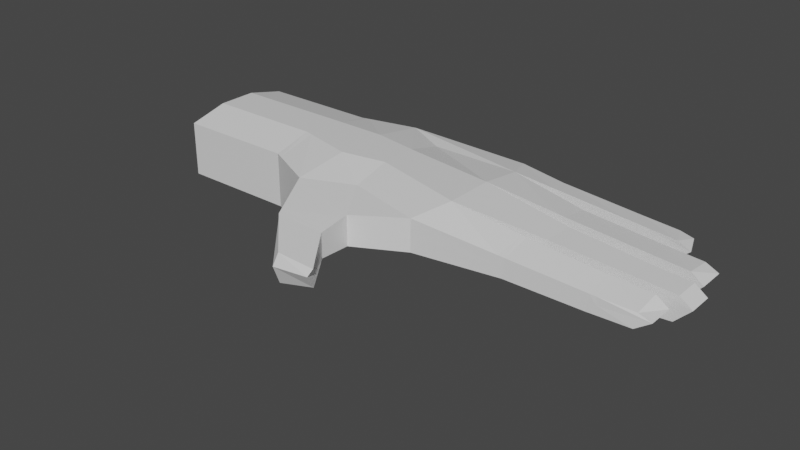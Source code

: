 # Source: left_hand.blend  (saved by Blender 2.90.8; exported with 4.5.12 LTS)
import bpy
from mathutils import Matrix  # noqa: F401  (used for matrix-valued properties, if any)

bpy.ops.wm.read_factory_settings(use_empty=True)
scene = bpy.context.scene
scene.name = 'Scene'

# ---- collections
col_collection = bpy.data.collections.new('Collection'); scene.collection.children.link(col_collection)

# ---- materials (node trees are filled in below, after node groups)
mat_material = bpy.data.materials.new('Material')
mat_material.alpha_threshold = 0.0
mat_material.use_transparent_shadow = False
mat_material.line_color = (0.0, 0.0, 0.0, 1.0)

# ---- material node trees
mat_material.use_nodes = True; mat_material.node_tree.nodes.clear()
_N = mat_material.node_tree.nodes; _L = mat_material.node_tree.links
n0 = _N.new('ShaderNodeOutputMaterial'); n0.name = 'Material Output'; n0.location = (300, 300)
n1 = _N.new('ShaderNodeBsdfPrincipled'); n1.name = 'Principled BSDF'; n1.location = (10, 300)
n1.distribution = 'GGX'
n1.subsurface_method = 'BURLEY'
n1.inputs[2].default_value = 0.4
n1.inputs[3].default_value = 1.45
n1.inputs[27].default_value = (0.0, 0.0, 0.0, 1.0)
n1.inputs[28].default_value = 1.0
_L.new(n1.outputs[0], n0.inputs[0])
n0.is_active_output = True

# ---- world
world_world = bpy.data.worlds.new('World'); scene.world = world_world
world_world.use_nodes = True; world_world.node_tree.nodes.clear()
_N = world_world.node_tree.nodes; _L = world_world.node_tree.links
n0 = _N.new('ShaderNodeOutputWorld'); n0.name = 'World Output'; n0.location = (300, 300)
n1 = _N.new('ShaderNodeBackground'); n1.name = 'Background'; n1.location = (10, 300)
n1.inputs[0].default_value = (0.05088, 0.05088, 0.05088, 1.0)
_L.new(n1.outputs[0], n0.inputs[0])
n0.is_active_output = True
world_world.color = (0.05088, 0.05088, 0.05088)
world_world.use_sun_shadow = False
world_world.sun_shadow_jitter_overblur = 0.0

# ---- meshes
me_cube = bpy.data.meshes.new('Cube')
me_cube.from_pydata([(1.0, 1.0, 2.083), (1.0, 1.0, 0.08274), (1.0, -1.0, 2.083), (1.0, -1.0, 0.08274), (-1.0, 1.0, 2.083), (-1.0, 1.0, 0.08274), (-1.0, -1.0, 2.083), (-1.0, -1.0, 0.08274), (-1.0, 0.3333, -0.267), (-1.0, -0.3333, -0.267), (1.0, 0.3333, 2.432), (1.0, -0.3333, 2.432), (-1.0, -0.3333, 2.432), (-1.0, 0.3333, 2.432), (1.0, -0.3333, -0.267), (1.0, 0.3333, -0.267), (1.985, 1.226, 2.083), (1.985, 1.226, 0.08274), (1.896, -1.431, 2.083), (1.896, -1.431, 0.08274), (1.985, -0.574, 2.432), (1.985, 0.3261, -0.267), (1.985, 0.3261, 2.432), (1.985, -0.574, -0.267), (2.746, 0.829, 2.083), (3.114, 0.9468, 0.6976), (2.746, -1.077, 2.083), (3.114, -1.195, 0.6976), (2.746, -0.4416, 2.432), (3.114, 0.233, 0.4272), (2.746, 0.1937, 2.432), (3.114, -0.4808, 0.4272), (3.176, -1.788, 1.911), (3.176, -1.788, 0.8146), (4.333, 0.7178, 2.199), (4.039, -1.41, 2.077), (4.039, -1.41, 0.8988), (4.333, -0.8513, 2.408), (4.333, -0.01532, 0.5678), (4.333, -0.01532, 2.408), (4.333, -0.8513, 0.5678), (5.563, -1.286, 1.75), (5.525, -1.286, 1.039), (5.576, -0.8022, 1.997), (5.511, -0.8022, 0.7915), (5.827, -0.14, 1.976), (5.827, -0.6501, 1.976), (5.758, -0.6501, 0.7094), (5.758, -0.14, 0.7094), (5.651, 0.5375, 1.865), (5.599, 0.5375, 0.9052), (5.59, 0.03663, 0.7373), (5.66, 0.03663, 2.033), (4.333, 0.7178, 0.8598), (5.041, 0.7566, 1.011), (4.905, 1.137, 1.207), (4.941, 1.137, 1.87), (5.095, 0.7566, 1.993), (-1.0, -1.0, 1.083), (1.0, 1.0, 1.083), (4.156, 1.226, 0.9709), (4.156, 1.226, 2.005), (6.829, -1.223, 1.543), (6.796, -1.223, 0.9356), (6.84, -0.7856, 1.754), (6.785, -0.7856, 0.7246), (7.085, -0.1631, 1.728), (7.085, -0.5949, 1.728), (7.027, -0.5949, 0.6467), (7.027, -0.1631, 0.6467), (6.914, 0.5139, 1.639), (6.87, 0.5139, 0.8191), (6.862, 0.04667, 0.6758), (6.922, 0.04667, 1.782), (6.221, 1.112, 1.665), (6.19, 1.112, 1.099), (6.37, 0.7397, 1.765), (6.324, 0.7397, 0.927), (7.514, -1.186, 1.468), (7.487, -1.222, 0.9712), (7.524, -0.7626, 1.641), (7.478, -0.7626, 0.7985), (7.76, -0.1596, 1.61), (7.76, -0.5779, 1.61), (7.713, -0.5779, 0.7255), (7.713, -0.1596, 0.7255), (7.596, 0.4962, 1.544), (7.56, 0.4962, 0.8728), (7.553, 0.04358, 0.7555), (7.602, 0.04358, 1.661), (6.925, 1.075, 1.592), (6.9, 1.075, 1.128), (7.068, 0.715, 1.668), (7.031, 0.715, 0.9818), (2.364, -2.336, 1.858), (2.364, -2.336, 0.3842), (3.197, -2.336, 1.777), (3.197, -2.336, 0.8958), (3.075, -3.057, 1.667), (3.075, -3.057, 0.6407), (3.724, -3.057, 1.611), (3.724, -3.057, 0.997), (1.0, -1.0, 1.083), (-1.0, 1.0, 1.083), (-1.0, -0.3333, 1.083), (-1.0, 0.3333, 1.083), (1.985, 1.226, 1.083), (1.896, -1.431, 1.083), (3.176, -1.788, 1.363), (4.039, -1.41, 1.417), (4.333, -0.01532, 1.417), (4.333, -0.8513, 1.417), (5.544, -1.286, 1.394), (5.544, -0.8022, 1.394), (5.793, -0.14, 1.343), (5.793, -0.6501, 1.343), (5.625, 0.5375, 1.385), (5.625, 0.03663, 1.385), (4.923, 1.137, 1.539), (5.068, 0.7566, 1.502), (4.156, 1.226, 1.418), (4.333, 0.7178, 1.458), (6.813, -1.223, 1.239), (6.813, -0.7856, 1.239), (7.056, -0.1631, 1.187), (7.056, -0.5949, 1.187), (6.892, 0.5139, 1.229), (6.892, 0.04667, 1.229), (6.205, 1.112, 1.382), (6.347, 0.7397, 1.346), (7.731, -1.204, 1.333), (7.731, -0.7626, 1.333), (7.966, -0.1596, 1.282), (7.966, -0.5779, 1.282), (7.807, 0.4962, 1.322), (7.807, 0.04358, 1.322), (7.143, 1.075, 1.474), (7.28, 0.715, 1.439), (2.364, -2.336, 1.121), (3.197, -2.336, 1.337), (3.075, -3.172, 1.3), (3.724, -3.172, 1.45), (5.652, -1.28, 1.028), (5.69, -1.28, 1.729), (5.703, -0.8005, 1.973), (5.639, -0.8005, 0.7848), (5.671, -0.8005, 1.379), (5.671, -1.28, 1.379), (5.416, -1.295, 1.028), (5.452, -1.295, 1.774), (5.425, -0.8057, 0.7752), (5.486, -0.8057, 2.027), (5.455, -0.8057, 1.396), (5.434, -1.295, 1.396), (6.7, -1.227, 0.9434), (6.688, -0.7868, 0.7297), (6.716, -0.7868, 1.251), (6.716, -1.227, 1.251), (6.733, -1.227, 1.558), (6.745, -0.7868, 1.772), (6.93, -1.217, 1.532), (6.942, -0.7822, 1.737), (6.887, -0.7822, 0.7356), (6.899, -1.222, 0.9409), (6.949, -1.22, 1.253), (6.949, -0.7822, 1.253), (7.179, -0.5925, 1.712), (7.179, -0.1626, 1.712), (7.122, -0.1626, 0.6576), (7.122, -0.5925, 0.6576), (7.182, -0.5925, 1.2), (7.182, -0.1626, 1.2), (6.979, -0.5995, 1.749), (6.979, -0.1611, 1.749), (6.92, -0.1611, 0.652), (6.92, -0.5995, 0.652), (6.95, -0.5995, 1.2), (6.95, -0.1611, 1.2), (5.938, -0.142, 1.954), (5.87, -0.6452, 0.7039), (5.938, -0.6452, 1.954), (5.87, -0.142, 0.7039), (5.904, -0.6452, 1.329), (5.904, -0.142, 1.329), (5.712, -0.1304, 2.009), (5.648, -0.1304, 0.6985), (5.648, -0.6656, 0.6985), (5.712, -0.6656, 2.009), (5.68, -0.6656, 1.348), (5.68, -0.1304, 1.348), (5.69, 0.03741, 0.7325), (5.759, 0.03741, 2.013), (5.75, 0.5357, 1.847), (5.699, 0.5357, 0.8984), (5.724, 0.5357, 1.373), (5.724, 0.03741, 1.373), (5.491, 0.03253, 0.7239), (5.555, 0.03253, 2.063), (5.547, 0.5517, 1.891), (5.499, 0.5517, 0.9016), (5.523, 0.5517, 1.391), (5.523, 0.03253, 1.388), (6.742, 0.04572, 0.6816), (6.795, 0.5162, 1.66), (6.773, 0.5162, 1.244), (6.773, 0.04572, 1.244), (6.803, 0.04572, 1.806), (6.75, 0.5162, 0.8272), (7.03, 0.5109, 1.623), (6.987, 0.5109, 0.8282), (6.979, 0.04615, 0.6893), (7.037, 0.04615, 1.762), (7.047, 0.04615, 1.245), (7.047, 0.5109, 1.245), (6.306, 1.107, 1.656), (6.276, 1.107, 1.102), (6.41, 0.7367, 0.9336), (6.454, 0.7367, 1.754), (6.46, 0.7367, 1.357), (6.319, 1.107, 1.393), (6.145, 1.113, 1.678), (6.114, 1.113, 1.105), (6.248, 0.7407, 0.932), (6.294, 0.7407, 1.779), (6.129, 1.113, 1.391), (6.271, 0.7407, 1.356), (5.007, 1.135, 1.198), (5.196, 0.7552, 1.975), (5.043, 1.135, 1.854), (5.143, 0.7552, 1.004), (5.025, 1.135, 1.526), (5.17, 0.7552, 1.49), (4.798, 1.149, 1.173), (4.829, 1.149, 1.89), (4.985, 0.751, 2.022), (4.94, 0.751, 0.9892), (4.962, 0.751, 1.496), (4.813, 1.149, 1.521), (0.8354, 1.0, 0.08274), (0.8354, -1.0, 2.083), (0.8354, -1.0, 0.08274), (0.8354, 1.0, 2.083), (0.8354, 0.3333, -0.267), (0.8354, -0.3333, -0.267), (0.8354, 0.3333, 2.432), (0.8354, -0.3333, 2.432), (0.8354, 1.0, 1.083), (0.8354, -1.0, 1.083), (1.135, 0.3323, 2.432), (1.135, -0.3662, 2.432), (1.122, -1.059, 0.08274), (1.122, -1.059, 2.083), (1.135, 1.031, 2.083), (1.135, 1.031, 0.08274), (1.135, 0.3323, -0.267), (1.135, -0.3662, -0.267), (1.122, -1.059, 1.083), (1.135, 1.031, 1.083), (2.456, -2.429, 1.833), (3.265, -2.429, 1.756), (3.265, -2.429, 0.9089), (2.456, -2.429, 0.4175), (2.456, -2.444, 1.144), (3.265, -2.444, 1.351), (3.194, -2.276, 1.792), (3.194, -2.276, 0.887), (2.313, -2.237, 0.3515), (2.313, -2.237, 1.883), (2.313, -2.237, 1.117), (3.194, -2.276, 1.339), (3.178, -1.851, 0.8239), (1.949, -1.534, 0.1171), (1.949, -1.534, 2.057), (3.178, -1.851, 1.896), (1.949, -1.534, 1.087), (3.178, -1.851, 1.36)], [], [(245, 12, 6, 239), (247, 239, 6, 58), (105, 13, 4, 103), (243, 14, 3, 240), (257, 252, 16, 106), (246, 241, 0, 59), (256, 250, 19, 107), (248, 249, 20, 22), (238, 1, 15, 242), (242, 15, 14, 243), (58, 6, 12, 104), (104, 12, 13, 105), (241, 4, 13, 244), (244, 13, 12, 245), (21, 17, 25, 29), (22, 20, 28, 30), (23, 21, 29, 31), (254, 253, 17, 21), (250, 255, 23, 19), (249, 251, 18, 20), (252, 248, 22, 16), (255, 254, 21, 23), (28, 26, 35, 37), (269, 264, 96, 139), (25, 17, 60, 53), (30, 28, 37, 39), (19, 23, 31, 27), (16, 22, 30, 24), (20, 18, 26, 28), (16, 24, 34, 61), (153, 148, 42, 112), (196, 199, 50, 51), (189, 184, 45, 114), (108, 33, 36, 109), (27, 31, 40, 36), (19, 27, 36, 33), (29, 25, 53, 38), (31, 29, 38, 40), (26, 18, 32, 35), (24, 30, 39, 34), (106, 16, 61, 120), (222, 221, 75, 77), (148, 150, 44, 42), (151, 149, 41, 43), (152, 151, 43, 113), (225, 222, 77, 129), (188, 186, 47, 115), (186, 185, 48, 47), (184, 187, 46, 45), (224, 220, 74, 128), (201, 196, 51, 117), (198, 197, 52, 49), (200, 198, 49, 116), (235, 232, 55, 54), (237, 233, 56, 118), (233, 234, 57, 56), (205, 202, 72, 127), (258, 262, 140, 98), (236, 235, 54, 119), (163, 162, 81, 79), (210, 209, 87, 88), (161, 160, 78, 80), (213, 208, 86, 134), (157, 154, 63, 122), (220, 223, 76, 74), (173, 172, 67, 66), (159, 158, 62, 64), (204, 203, 70, 126), (175, 174, 69, 68), (154, 155, 65, 63), (202, 207, 71, 72), (177, 173, 66, 124), (156, 159, 64, 123), (203, 206, 73, 70), (176, 175, 68, 125), (131, 80, 78, 130), (132, 82, 83, 133), (134, 86, 89, 135), (136, 90, 92, 137), (208, 211, 89, 86), (165, 161, 80, 131), (212, 210, 88, 135), (167, 166, 83, 82), (219, 214, 90, 136), (169, 168, 85, 84), (218, 216, 93, 137), (171, 167, 82, 132), (216, 215, 91, 93), (170, 169, 84, 133), (164, 163, 79, 130), (214, 217, 92, 90), (259, 258, 98, 100), (266, 265, 97, 95), (268, 266, 95, 138), (264, 267, 94, 96), (140, 99, 101, 141), (263, 259, 100, 141), (261, 260, 101, 99), (262, 261, 99, 140), (260, 263, 141, 101), (98, 140, 141, 100), (267, 268, 138, 94), (160, 164, 130, 78), (166, 170, 133, 83), (168, 171, 132, 85), (217, 218, 137, 92), (215, 219, 136, 91), (211, 212, 135, 89), (162, 165, 131, 81), (91, 136, 137, 93), (87, 134, 135, 88), (85, 132, 133, 84), (81, 131, 130, 79), (172, 176, 125, 67), (155, 156, 123, 65), (174, 177, 124, 69), (207, 204, 126, 71), (158, 157, 122, 62), (209, 213, 134, 87), (234, 236, 119, 57), (206, 205, 127, 73), (232, 237, 118, 55), (199, 200, 116, 50), (197, 201, 117, 52), (221, 224, 128, 75), (187, 188, 115, 46), (223, 225, 129, 76), (150, 152, 113, 44), (17, 106, 120, 60), (32, 108, 109, 35), (185, 189, 114, 48), (149, 153, 112, 41), (265, 269, 139, 97), (9, 104, 105, 8), (7, 58, 104, 9), (251, 256, 107, 18), (238, 246, 59, 1), (253, 257, 106, 17), (8, 105, 103, 5), (240, 247, 58, 7), (41, 112, 147, 143), (44, 113, 146, 145), (113, 43, 144, 146), (42, 44, 145, 142), (43, 41, 143, 144), (112, 42, 142, 147), (35, 109, 153, 149), (40, 111, 152, 150), (111, 37, 151, 152), (37, 35, 149, 151), (36, 40, 150, 148), (109, 36, 148, 153), (143, 147, 157, 158), (145, 146, 156, 155), (146, 144, 159, 156), (142, 145, 155, 154), (144, 143, 158, 159), (147, 142, 154, 157), (65, 123, 165, 162), (62, 122, 164, 160), (122, 63, 163, 164), (123, 64, 161, 165), (64, 62, 160, 161), (63, 65, 162, 163), (69, 124, 171, 168), (67, 125, 170, 166), (125, 68, 169, 170), (124, 66, 167, 171), (68, 69, 168, 169), (66, 67, 166, 167), (181, 183, 177, 174), (180, 182, 176, 172), (182, 179, 175, 176), (183, 178, 173, 177), (179, 181, 174, 175), (178, 180, 172, 173), (45, 46, 180, 178), (47, 48, 181, 179), (114, 45, 178, 183), (115, 47, 179, 182), (46, 115, 182, 180), (48, 114, 183, 181), (38, 110, 189, 185), (37, 111, 188, 187), (39, 37, 187, 184), (40, 38, 185, 186), (111, 40, 186, 188), (110, 39, 184, 189), (52, 117, 195, 191), (50, 116, 194, 193), (49, 52, 191, 192), (51, 50, 193, 190), (116, 49, 192, 194), (117, 51, 190, 195), (39, 110, 201, 197), (53, 121, 200, 199), (121, 34, 198, 200), (34, 39, 197, 198), (110, 38, 196, 201), (38, 53, 199, 196), (191, 195, 205, 206), (193, 194, 204, 207), (192, 191, 206, 203), (190, 193, 207, 202), (194, 192, 203, 204), (195, 190, 202, 205), (71, 126, 213, 209), (73, 127, 212, 211), (127, 72, 210, 212), (70, 73, 211, 208), (126, 70, 208, 213), (72, 71, 209, 210), (75, 128, 219, 215), (76, 129, 218, 217), (74, 76, 217, 214), (77, 75, 215, 216), (129, 77, 216, 218), (128, 74, 214, 219), (227, 231, 225, 223), (226, 230, 224, 221), (228, 227, 223, 220), (230, 228, 220, 224), (231, 229, 222, 225), (229, 226, 221, 222), (54, 55, 226, 229), (119, 54, 229, 231), (118, 56, 228, 230), (56, 57, 227, 228), (55, 118, 230, 226), (57, 119, 231, 227), (60, 120, 237, 232), (34, 121, 236, 234), (121, 53, 235, 236), (61, 34, 234, 233), (120, 61, 233, 237), (53, 60, 232, 235), (3, 102, 247, 240), (5, 103, 246, 238), (10, 244, 245, 11), (0, 241, 244, 10), (8, 242, 243, 9), (5, 238, 242, 8), (103, 4, 241, 246), (9, 243, 240, 7), (102, 2, 239, 247), (11, 245, 239, 2), (1, 59, 257, 253), (2, 102, 256, 251), (14, 15, 254, 255), (0, 10, 248, 252), (11, 2, 251, 249), (3, 14, 255, 250), (15, 1, 253, 254), (10, 11, 249, 248), (102, 3, 250, 256), (59, 0, 252, 257), (97, 139, 263, 260), (138, 95, 261, 262), (95, 97, 260, 261), (139, 96, 259, 263), (96, 94, 258, 259), (94, 138, 262, 258), (270, 275, 269, 265), (272, 274, 268, 267), (273, 272, 267, 264), (274, 271, 266, 268), (271, 270, 265, 266), (275, 273, 264, 269), (108, 32, 273, 275), (19, 33, 270, 271), (107, 19, 271, 274), (32, 18, 272, 273), (18, 107, 274, 272), (33, 108, 275, 270)])
_uv = me_cube.uv_layers.new(name='UVMap')
_uv.uv.foreach_set('vector', [0.6456, 0.6667, 0.875, 0.6667, 0.875, 0.75, 0.6456, 0.75, 0.5, 0.7706, 0.625, 0.7706, 0.625, 1.0, 0.5, 1.0, 0.5, 0.1667, 0.625, 0.1667, 0.625, 0.25, 0.5, 0.25, 0.3544, 0.6667, 0.375, 0.6667, 0.375, 0.75, 0.3544, 0.75, 0.5, 0.5, 0.625, 0.5, 0.625, 0.5, 0.5, 0.5, 0.5, 0.4794, 0.625, 0.4794, 0.625, 0.5, 0.5, 0.5, 0.5, 0.75, 0.375, 0.75, 0.375, 0.75, 0.5, 0.75, 0.625, 0.5833, 0.625, 0.6667, 0.625, 0.6667, 0.625, 0.5833, 0.3544, 0.5, 0.375, 0.5, 0.375, 0.5833, 0.3544, 0.5833, 0.3544, 0.5833, 0.375, 0.5833, 0.375, 0.6667, 0.3544, 0.6667, 0.5, 0.0, 0.625, 0.0, 0.625, 0.08333, 0.5, 0.08333, 0.5, 0.08333, 0.625, 0.08333, 0.625, 0.1667, 0.5, 0.1667, 0.6456, 0.5, 0.875, 0.5, 0.875, 0.5833, 0.6456, 0.5833, 0.6456, 0.5833, 0.875, 0.5833, 0.875, 0.6667, 0.6456, 0.6667, 0.375, 0.5833, 0.375, 0.5, 0.375, 0.5, 0.375, 0.5833, 0.625, 0.5833, 0.625, 0.6667, 0.625, 0.6667, 0.625, 0.5833, 0.375, 0.6667, 0.375, 0.5833, 0.375, 0.5833, 0.375, 0.6667, 0.375, 0.5833, 0.375, 0.5, 0.375, 0.5, 0.375, 0.5833, 0.375, 0.75, 0.375, 0.6667, 0.375, 0.6667, 0.375, 0.75, 0.625, 0.6667, 0.625, 0.75, 0.625, 0.75, 0.625, 0.6667, 0.625, 0.5, 0.625, 0.5833, 0.625, 0.5833, 0.625, 0.5, 0.375, 0.6667, 0.375, 0.5833, 0.375, 0.5833, 0.375, 0.6667, 0.625, 0.6667, 0.625, 0.75, 0.625, 0.75, 0.625, 0.6667, 0.5, 0.75, 0.625, 0.75, 0.625, 0.75, 0.5, 0.75, 0.375, 0.5, 0.375, 0.5, 0.375, 0.5, 0.375, 0.5, 0.625, 0.5833, 0.625, 0.6667, 0.625, 0.6667, 0.625, 0.5833, 0.375, 0.75, 0.375, 0.6667, 0.375, 0.6667, 0.375, 0.75, 0.625, 0.5, 0.625, 0.5833, 0.625, 0.5833, 0.625, 0.5, 0.625, 0.6667, 0.625, 0.75, 0.625, 0.75, 0.625, 0.6667, 0.625, 0.5, 0.625, 0.5, 0.625, 0.5, 0.625, 0.5, 0.5, 0.75, 0.375, 0.75, 0.375, 0.75, 0.5, 0.75, 0.375, 0.5833, 0.375, 0.5, 0.375, 0.5, 0.375, 0.5833, 0.5, 0.5833, 0.625, 0.5833, 0.625, 0.5833, 0.5, 0.5833, 0.5, 0.75, 0.375, 0.75, 0.375, 0.75, 0.5, 0.75, 0.375, 0.75, 0.375, 0.6667, 0.375, 0.6667, 0.375, 0.75, 0.375, 0.75, 0.375, 0.75, 0.375, 0.75, 0.375, 0.75, 0.375, 0.5833, 0.375, 0.5, 0.375, 0.5, 0.375, 0.5833, 0.375, 0.6667, 0.375, 0.5833, 0.375, 0.5833, 0.375, 0.6667, 0.625, 0.75, 0.625, 0.75, 0.625, 0.75, 0.625, 0.75, 0.625, 0.5, 0.625, 0.5833, 0.625, 0.5833, 0.625, 0.5, 0.5, 0.5, 0.625, 0.5, 0.625, 0.5, 0.514, 0.5, 0.375, 0.5, 0.375, 0.5, 0.375, 0.5, 0.375, 0.5, 0.375, 0.75, 0.375, 0.6667, 0.375, 0.6667, 0.375, 0.75, 0.625, 0.6667, 0.625, 0.75, 0.625, 0.75, 0.625, 0.6667, 0.5, 0.6667, 0.625, 0.6667, 0.625, 0.6667, 0.5, 0.6667, 0.5, 0.5, 0.375, 0.5, 0.375, 0.5, 0.5, 0.5, 0.5, 0.6667, 0.375, 0.6667, 0.375, 0.6667, 0.5, 0.6667, 0.375, 0.6667, 0.375, 0.5833, 0.375, 0.5833, 0.375, 0.6667, 0.625, 0.5833, 0.625, 0.6667, 0.625, 0.6667, 0.625, 0.5833, 0.5, 0.5, 0.625, 0.5, 0.625, 0.5, 0.5, 0.5, 0.5, 0.5833, 0.375, 0.5833, 0.375, 0.5833, 0.5, 0.5833, 0.625, 0.5, 0.625, 0.5833, 0.625, 0.5833, 0.625, 0.5, 0.5, 0.5, 0.625, 0.5, 0.625, 0.5, 0.5, 0.5, 0.375, 0.5, 0.375, 0.5, 0.375, 0.5, 0.375, 0.5, 0.5, 0.5, 0.625, 0.5, 0.625, 0.5, 0.5, 0.5, 0.625, 0.5, 0.625, 0.5, 0.625, 0.5, 0.625, 0.5, 0.5, 0.5833, 0.375, 0.5833, 0.375, 0.5833, 0.5, 0.5833, 0.625, 0.75, 0.5, 0.75, 0.5, 0.75, 0.625, 0.75, 0.5, 0.5, 0.375, 0.5, 0.375, 0.5, 0.5, 0.5, 0.375, 0.75, 0.375, 0.6667, 0.375, 0.6667, 0.375, 0.75, 0.375, 0.5833, 0.375, 0.5, 0.375, 0.5, 0.375, 0.5833, 0.625, 0.6667, 0.625, 0.75, 0.625, 0.75, 0.625, 0.6667, 0.5, 0.5, 0.625, 0.5, 0.625, 0.5, 0.5, 0.5, 0.5, 0.75, 0.375, 0.75, 0.375, 0.75, 0.5, 0.75, 0.625, 0.5, 0.625, 0.5, 0.625, 0.5, 0.625, 0.5, 0.625, 0.5833, 0.625, 0.6667, 0.625, 0.6667, 0.625, 0.5833, 0.625, 0.6667, 0.625, 0.75, 0.625, 0.75, 0.625, 0.6667, 0.5, 0.5, 0.625, 0.5, 0.625, 0.5, 0.5, 0.5, 0.375, 0.6667, 0.375, 0.5833, 0.375, 0.5833, 0.375, 0.6667, 0.375, 0.75, 0.375, 0.6667, 0.375, 0.6667, 0.375, 0.75, 0.375, 0.5833, 0.375, 0.5, 0.375, 0.5, 0.375, 0.5833, 0.5, 0.5833, 0.625, 0.5833, 0.625, 0.5833, 0.5, 0.5833, 0.5, 0.6667, 0.625, 0.6667, 0.625, 0.6667, 0.5, 0.6667, 0.625, 0.5, 0.625, 0.5833, 0.625, 0.5833, 0.625, 0.5, 0.5, 0.6667, 0.375, 0.6667, 0.375, 0.6667, 0.5, 0.6667, 0.5, 0.6667, 0.625, 0.6667, 0.625, 0.75, 0.5, 0.75, 0.5, 0.5833, 0.625, 0.5833, 0.625, 0.6667, 0.5, 0.6667, 0.5, 0.5, 0.625, 0.5, 0.625, 0.5833, 0.5, 0.5833, 0.5, 0.5, 0.625, 0.5, 0.625, 0.5, 0.5, 0.5, 0.625, 0.5, 0.625, 0.5833, 0.625, 0.5833, 0.625, 0.5, 0.5, 0.6667, 0.625, 0.6667, 0.625, 0.6667, 0.5, 0.6667, 0.5, 0.5833, 0.375, 0.5833, 0.375, 0.5833, 0.5, 0.5833, 0.625, 0.5833, 0.625, 0.6667, 0.625, 0.6667, 0.625, 0.5833, 0.5, 0.5, 0.625, 0.5, 0.625, 0.5, 0.5, 0.5, 0.375, 0.6667, 0.375, 0.5833, 0.375, 0.5833, 0.375, 0.6667, 0.5, 0.5, 0.375, 0.5, 0.375, 0.5, 0.5, 0.5, 0.5, 0.5833, 0.625, 0.5833, 0.625, 0.5833, 0.5, 0.5833, 0.375, 0.5, 0.375, 0.5, 0.375, 0.5, 0.375, 0.5, 0.5, 0.6667, 0.375, 0.6667, 0.375, 0.6667, 0.5, 0.6667, 0.5, 0.75, 0.375, 0.75, 0.375, 0.75, 0.5, 0.75, 0.625, 0.5, 0.625, 0.5, 0.625, 0.5, 0.625, 0.5, 0.625, 0.75, 0.625, 0.75, 0.625, 0.75, 0.625, 0.75, 0.375, 0.75, 0.375, 0.75, 0.375, 0.75, 0.375, 0.75, 0.5, 0.75, 0.375, 0.75, 0.375, 0.75, 0.5, 0.75, 0.625, 0.75, 0.625, 0.75, 0.625, 0.75, 0.625, 0.75, 0.5, 0.75, 0.375, 0.75, 0.375, 0.75, 0.5, 0.75, 0.5, 0.75, 0.625, 0.75, 0.625, 0.75, 0.5, 0.75, 0.375, 0.75, 0.375, 0.75, 0.375, 0.75, 0.375, 0.75, 0.5, 0.75, 0.375, 0.75, 0.375, 0.75, 0.5, 0.75, 0.375, 0.75, 0.5, 0.75, 0.5, 0.75, 0.375, 0.75, 0.625, 0.75, 0.5, 0.75, 0.5, 0.75, 0.625, 0.75, 0.625, 0.75, 0.5, 0.75, 0.5, 0.75, 0.625, 0.75, 0.625, 0.75, 0.5, 0.75, 0.5, 0.75, 0.625, 0.75, 0.625, 0.6667, 0.5, 0.6667, 0.5, 0.6667, 0.625, 0.6667, 0.375, 0.5833, 0.5, 0.5833, 0.5, 0.5833, 0.375, 0.5833, 0.625, 0.5, 0.5, 0.5, 0.5, 0.5, 0.625, 0.5, 0.375, 0.5, 0.5, 0.5, 0.5, 0.5, 0.375, 0.5, 0.625, 0.5833, 0.5, 0.5833, 0.5, 0.5833, 0.625, 0.5833, 0.375, 0.6667, 0.5, 0.6667, 0.5, 0.6667, 0.375, 0.6667, 0.375, 0.5, 0.5, 0.5, 0.5, 0.5, 0.375, 0.5, 0.375, 0.5, 0.5, 0.5, 0.5, 0.5833, 0.375, 0.5833, 0.375, 0.5833, 0.5, 0.5833, 0.5, 0.6667, 0.375, 0.6667, 0.375, 0.6667, 0.5, 0.6667, 0.5, 0.75, 0.375, 0.75, 0.625, 0.6667, 0.5, 0.6667, 0.5, 0.6667, 0.625, 0.6667, 0.375, 0.6667, 0.5, 0.6667, 0.5, 0.6667, 0.375, 0.6667, 0.375, 0.5833, 0.5, 0.5833, 0.5, 0.5833, 0.375, 0.5833, 0.375, 0.5, 0.5, 0.5, 0.5, 0.5, 0.375, 0.5, 0.625, 0.75, 0.5, 0.75, 0.5, 0.75, 0.625, 0.75, 0.375, 0.5, 0.5, 0.5, 0.5, 0.5, 0.375, 0.5, 0.625, 0.5, 0.5, 0.5, 0.5, 0.5, 0.625, 0.5, 0.625, 0.5833, 0.5, 0.5833, 0.5, 0.5833, 0.625, 0.5833, 0.375, 0.5, 0.5, 0.5, 0.5, 0.5, 0.375, 0.5, 0.375, 0.5, 0.5, 0.5, 0.5, 0.5, 0.375, 0.5, 0.625, 0.5833, 0.5, 0.5833, 0.5, 0.5833, 0.625, 0.5833, 0.375, 0.5, 0.5, 0.5, 0.5, 0.5, 0.375, 0.5, 0.625, 0.6667, 0.5, 0.6667, 0.5, 0.6667, 0.625, 0.6667, 0.625, 0.5, 0.5, 0.5, 0.5, 0.5, 0.625, 0.5, 0.375, 0.6667, 0.5, 0.6667, 0.5, 0.6667, 0.375, 0.6667, 0.375, 0.5, 0.5, 0.5, 0.514, 0.5, 0.375, 0.5, 0.625, 0.75, 0.5, 0.75, 0.5, 0.75, 0.625, 0.75, 0.375, 0.5833, 0.5, 0.5833, 0.5, 0.5833, 0.375, 0.5833, 0.625, 0.75, 0.5, 0.75, 0.5, 0.75, 0.625, 0.75, 0.375, 0.75, 0.5, 0.75, 0.5, 0.75, 0.375, 0.75, 0.375, 0.08333, 0.5, 0.08333, 0.5, 0.1667, 0.375, 0.1667, 0.375, 0.0, 0.5, 0.0, 0.5, 0.08333, 0.375, 0.08333, 0.625, 0.75, 0.5, 0.75, 0.5, 0.75, 0.625, 0.75, 0.375, 0.4794, 0.5, 0.4794, 0.5, 0.5, 0.375, 0.5, 0.375, 0.5, 0.5, 0.5, 0.5, 0.5, 0.375, 0.5, 0.375, 0.1667, 0.5, 0.1667, 0.5, 0.25, 0.375, 0.25, 0.375, 0.7706, 0.5, 0.7706, 0.5, 1.0, 0.375, 1.0, 0.625, 0.75, 0.5, 0.75, 0.5, 0.75, 0.625, 0.75, 0.375, 0.6667, 0.5, 0.6667, 0.5, 0.6667, 0.375, 0.6667, 0.5, 0.6667, 0.625, 0.6667, 0.625, 0.6667, 0.5, 0.6667, 0.375, 0.75, 0.375, 0.6667, 0.375, 0.6667, 0.375, 0.75, 0.625, 0.6667, 0.625, 0.75, 0.625, 0.75, 0.625, 0.6667, 0.5, 0.75, 0.375, 0.75, 0.375, 0.75, 0.5, 0.75, 0.625, 0.75, 0.5, 0.75, 0.5, 0.75, 0.625, 0.75, 0.375, 0.6667, 0.5, 0.6667, 0.5, 0.6667, 0.375, 0.6667, 0.5, 0.6667, 0.625, 0.6667, 0.625, 0.6667, 0.5, 0.6667, 0.625, 0.6667, 0.625, 0.75, 0.625, 0.75, 0.625, 0.6667, 0.375, 0.75, 0.375, 0.6667, 0.375, 0.6667, 0.375, 0.75, 0.5, 0.75, 0.375, 0.75, 0.375, 0.75, 0.5, 0.75, 0.625, 0.75, 0.5, 0.75, 0.5, 0.75, 0.625, 0.75, 0.375, 0.6667, 0.5, 0.6667, 0.5, 0.6667, 0.375, 0.6667, 0.5, 0.6667, 0.625, 0.6667, 0.625, 0.6667, 0.5, 0.6667, 0.375, 0.75, 0.375, 0.6667, 0.375, 0.6667, 0.375, 0.75, 0.625, 0.6667, 0.625, 0.75, 0.625, 0.75, 0.625, 0.6667, 0.5, 0.75, 0.375, 0.75, 0.375, 0.75, 0.5, 0.75, 0.375, 0.6667, 0.5, 0.6667, 0.5, 0.6667, 0.375, 0.6667, 0.625, 0.75, 0.5, 0.75, 0.5, 0.75, 0.625, 0.75, 0.5, 0.75, 0.375, 0.75, 0.375, 0.75, 0.5, 0.75, 0.5, 0.6667, 0.625, 0.6667, 0.625, 0.6667, 0.5, 0.6667, 0.625, 0.6667, 0.625, 0.75, 0.625, 0.75, 0.625, 0.6667, 0.375, 0.75, 0.375, 0.6667, 0.375, 0.6667, 0.375, 0.75, 0.375, 0.5833, 0.5, 0.5833, 0.5, 0.5833, 0.375, 0.5833, 0.625, 0.6667, 0.5, 0.6667, 0.5, 0.6667, 0.625, 0.6667, 0.5, 0.6667, 0.375, 0.6667, 0.375, 0.6667, 0.5, 0.6667, 0.5, 0.5833, 0.625, 0.5833, 0.625, 0.5833, 0.5, 0.5833, 0.375, 0.6667, 0.375, 0.5833, 0.375, 0.5833, 0.375, 0.6667, 0.625, 0.5833, 0.625, 0.6667, 0.625, 0.6667, 0.625, 0.5833, 0.375, 0.5833, 0.5, 0.5833, 0.5, 0.5833, 0.375, 0.5833, 0.625, 0.6667, 0.5, 0.6667, 0.5, 0.6667, 0.625, 0.6667, 0.5, 0.6667, 0.375, 0.6667, 0.375, 0.6667, 0.5, 0.6667, 0.5, 0.5833, 0.625, 0.5833, 0.625, 0.5833, 0.5, 0.5833, 0.375, 0.6667, 0.375, 0.5833, 0.375, 0.5833, 0.375, 0.6667, 0.625, 0.5833, 0.625, 0.6667, 0.625, 0.6667, 0.625, 0.5833, 0.625, 0.5833, 0.625, 0.6667, 0.625, 0.6667, 0.625, 0.5833, 0.375, 0.6667, 0.375, 0.5833, 0.375, 0.5833, 0.375, 0.6667, 0.5, 0.5833, 0.625, 0.5833, 0.625, 0.5833, 0.5, 0.5833, 0.5, 0.6667, 0.375, 0.6667, 0.375, 0.6667, 0.5, 0.6667, 0.625, 0.6667, 0.5, 0.6667, 0.5, 0.6667, 0.625, 0.6667, 0.375, 0.5833, 0.5, 0.5833, 0.5, 0.5833, 0.375, 0.5833, 0.375, 0.5833, 0.5, 0.5833, 0.5, 0.5833, 0.375, 0.5833, 0.625, 0.6667, 0.5, 0.6667, 0.5, 0.6667, 0.625, 0.6667, 0.625, 0.5833, 0.625, 0.6667, 0.625, 0.6667, 0.625, 0.5833, 0.375, 0.6667, 0.375, 0.5833, 0.375, 0.5833, 0.375, 0.6667, 0.5, 0.6667, 0.375, 0.6667, 0.375, 0.6667, 0.5, 0.6667, 0.5, 0.5833, 0.625, 0.5833, 0.625, 0.5833, 0.5, 0.5833, 0.625, 0.5833, 0.5, 0.5833, 0.5, 0.5833, 0.625, 0.5833, 0.375, 0.5, 0.5, 0.5, 0.5, 0.5, 0.375, 0.5, 0.625, 0.5, 0.625, 0.5833, 0.625, 0.5833, 0.625, 0.5, 0.375, 0.5833, 0.375, 0.5, 0.375, 0.5, 0.375, 0.5833, 0.5, 0.5, 0.625, 0.5, 0.625, 0.5, 0.5, 0.5, 0.5, 0.5833, 0.375, 0.5833, 0.375, 0.5833, 0.5, 0.5833, 0.625, 0.5833, 0.5, 0.5833, 0.5, 0.5833, 0.625, 0.5833, 0.375, 0.5, 0.5, 0.5, 0.5, 0.5, 0.375, 0.5, 0.5, 0.5, 0.625, 0.5, 0.625, 0.5, 0.5, 0.5, 0.625, 0.5, 0.625, 0.5833, 0.625, 0.5833, 0.625, 0.5, 0.5, 0.5833, 0.375, 0.5833, 0.375, 0.5833, 0.5, 0.5833, 0.375, 0.5833, 0.375, 0.5, 0.375, 0.5, 0.375, 0.5833, 0.625, 0.5833, 0.5, 0.5833, 0.5, 0.5833, 0.625, 0.5833, 0.375, 0.5, 0.5, 0.5, 0.5, 0.5, 0.375, 0.5, 0.625, 0.5, 0.625, 0.5833, 0.625, 0.5833, 0.625, 0.5, 0.375, 0.5833, 0.375, 0.5, 0.375, 0.5, 0.375, 0.5833, 0.5, 0.5, 0.625, 0.5, 0.625, 0.5, 0.5, 0.5, 0.5, 0.5833, 0.375, 0.5833, 0.375, 0.5833, 0.5, 0.5833, 0.375, 0.5, 0.5, 0.5, 0.5, 0.5, 0.375, 0.5, 0.625, 0.5833, 0.5, 0.5833, 0.5, 0.5833, 0.625, 0.5833, 0.5, 0.5833, 0.375, 0.5833, 0.375, 0.5833, 0.5, 0.5833, 0.625, 0.5, 0.625, 0.5833, 0.625, 0.5833, 0.625, 0.5, 0.5, 0.5, 0.625, 0.5, 0.625, 0.5, 0.5, 0.5, 0.375, 0.5833, 0.375, 0.5, 0.375, 0.5, 0.375, 0.5833, 0.375, 0.5, 0.5, 0.5, 0.5, 0.5, 0.375, 0.5, 0.625, 0.5, 0.5, 0.5, 0.5, 0.5, 0.625, 0.5, 0.625, 0.5, 0.625, 0.5, 0.625, 0.5, 0.625, 0.5, 0.375, 0.5, 0.375, 0.5, 0.375, 0.5, 0.375, 0.5, 0.5, 0.5, 0.375, 0.5, 0.375, 0.5, 0.5, 0.5, 0.5, 0.5, 0.625, 0.5, 0.625, 0.5, 0.5, 0.5, 0.625, 0.5, 0.5, 0.5, 0.5, 0.5, 0.625, 0.5, 0.375, 0.5, 0.5, 0.5, 0.5, 0.5, 0.375, 0.5, 0.625, 0.5, 0.625, 0.5, 0.625, 0.5, 0.625, 0.5, 0.5, 0.5, 0.625, 0.5, 0.625, 0.5, 0.5, 0.5, 0.5, 0.5, 0.375, 0.5, 0.375, 0.5, 0.5, 0.5, 0.375, 0.5, 0.375, 0.5, 0.375, 0.5, 0.375, 0.5, 0.375, 0.5, 0.375, 0.5, 0.375, 0.5, 0.375, 0.5, 0.5, 0.5, 0.375, 0.5, 0.375, 0.5, 0.5, 0.5, 0.5, 0.5, 0.625, 0.5, 0.625, 0.5, 0.5, 0.5, 0.625, 0.5, 0.625, 0.5, 0.625, 0.5, 0.625, 0.5, 0.375, 0.5, 0.5, 0.5, 0.5, 0.5, 0.375, 0.5, 0.625, 0.5, 0.5, 0.5, 0.5, 0.5, 0.625, 0.5, 0.375, 0.5, 0.5, 0.5, 0.5, 0.5, 0.375, 0.5, 0.625, 0.5, 0.5, 0.5, 0.5, 0.5, 0.625, 0.5, 0.5, 0.5, 0.375, 0.5, 0.375, 0.5, 0.5, 0.5, 0.625, 0.5, 0.625, 0.5, 0.625, 0.5, 0.625, 0.5, 0.5, 0.5, 0.625, 0.5, 0.625, 0.5, 0.5, 0.5, 0.375, 0.5, 0.375, 0.5, 0.375, 0.5, 0.375, 0.5, 0.375, 0.75, 0.5, 0.75, 0.5, 0.7706, 0.375, 0.7706, 0.375, 0.25, 0.5, 0.25, 0.5, 0.4794, 0.375, 0.4794, 0.625, 0.5833, 0.6456, 0.5833, 0.6456, 0.6667, 0.625, 0.6667, 0.625, 0.5, 0.6456, 0.5, 0.6456, 0.5833, 0.625, 0.5833, 0.125, 0.5833, 0.3544, 0.5833, 0.3544, 0.6667, 0.125, 0.6667, 0.125, 0.5, 0.3544, 0.5, 0.3544, 0.5833, 0.125, 0.5833, 0.5, 0.25, 0.625, 0.25, 0.625, 0.4794, 0.5, 0.4794, 0.125, 0.6667, 0.3544, 0.6667, 0.3544, 0.75, 0.125, 0.75, 0.5, 0.75, 0.625, 0.75, 0.625, 0.7706, 0.5, 0.7706, 0.625, 0.6667, 0.6456, 0.6667, 0.6456, 0.75, 0.625, 0.75, 0.375, 0.5, 0.5, 0.5, 0.5, 0.5, 0.375, 0.5, 0.625, 0.75, 0.5, 0.75, 0.5, 0.75, 0.625, 0.75, 0.375, 0.6667, 0.375, 0.5833, 0.375, 0.5833, 0.375, 0.6667, 0.625, 0.5, 0.625, 0.5833, 0.625, 0.5833, 0.625, 0.5, 0.625, 0.6667, 0.625, 0.75, 0.625, 0.75, 0.625, 0.6667, 0.375, 0.75, 0.375, 0.6667, 0.375, 0.6667, 0.375, 0.75, 0.375, 0.5833, 0.375, 0.5, 0.375, 0.5, 0.375, 0.5833, 0.625, 0.5833, 0.625, 0.6667, 0.625, 0.6667, 0.625, 0.5833, 0.5, 0.75, 0.375, 0.75, 0.375, 0.75, 0.5, 0.75, 0.5, 0.5, 0.625, 0.5, 0.625, 0.5, 0.5, 0.5, 0.375, 0.75, 0.5, 0.75, 0.5, 0.75, 0.375, 0.75, 0.5, 0.75, 0.375, 0.75, 0.375, 0.75, 0.5, 0.75, 0.375, 0.75, 0.375, 0.75, 0.375, 0.75, 0.375, 0.75, 0.5, 0.75, 0.625, 0.75, 0.625, 0.75, 0.5, 0.75, 0.625, 0.75, 0.625, 0.75, 0.625, 0.75, 0.625, 0.75, 0.625, 0.75, 0.5, 0.75, 0.5, 0.75, 0.625, 0.75, 0.375, 0.75, 0.5, 0.75, 0.5, 0.75, 0.375, 0.75, 0.625, 0.75, 0.5, 0.75, 0.5, 0.75, 0.625, 0.75, 0.625, 0.75, 0.625, 0.75, 0.625, 0.75, 0.625, 0.75, 0.5, 0.75, 0.375, 0.75, 0.375, 0.75, 0.5, 0.75, 0.375, 0.75, 0.375, 0.75, 0.375, 0.75, 0.375, 0.75, 0.5, 0.75, 0.625, 0.75, 0.625, 0.75, 0.5, 0.75, 0.5, 0.75, 0.625, 0.75, 0.625, 0.75, 0.5, 0.75, 0.375, 0.75, 0.375, 0.75, 0.375, 0.75, 0.375, 0.75, 0.5, 0.75, 0.375, 0.75, 0.375, 0.75, 0.5, 0.75, 0.625, 0.75, 0.625, 0.75, 0.625, 0.75, 0.625, 0.75, 0.625, 0.75, 0.5, 0.75, 0.5, 0.75, 0.625, 0.75, 0.375, 0.75, 0.5, 0.75, 0.5, 0.75, 0.375, 0.75])
me_cube.materials.append(mat_material)
me_cube.use_remesh_preserve_volume = False
me_cube.use_remesh_preserve_attributes = False
me_cube.use_mirror_vertex_groups = False
me_cube.update()

# ---- objects
ob_cube = bpy.data.objects.new('Cube', me_cube)

# ---- transforms, parenting, visibility, modifiers, constraints
ob_cube.location = (0.0, 0.0, 0.0)
ob_cube.scale = (1.0, 1.0, 0.4618)
ob_cube.lock_rotations_4d = False
ob_cube.empty_display_type = 'ARROWS'
ob_cube.lineart.crease_threshold = 0.0

# ---- collection membership
col_collection.objects.link(ob_cube)

# ---- scene / render settings (as saved in the file)
scene.frame_start = 1; scene.frame_end = 250; scene.frame_set(1)
scene.render.engine = 'BLENDER_EEVEE_NEXT'
scene.cycles.use_denoising = False
scene.cycles.samples = 128
scene.cycles.sampling_pattern = 'TABULATED_SOBOL'
scene.cycles.use_adaptive_sampling = False
scene.cycles.use_light_tree = False
scene.view_settings.view_transform = 'Filmic'
bpy.context.view_layer.update()

# ---- added for rendering (the .blend has no active camera and no usable light): camera, sun
cam_auto = bpy.data.cameras.new('AutoCamera')
cam_auto.lens = 50.0
cam_auto.sensor_width = 36.0
cam_auto.clip_end = 1000.0
ob_auto_camera = bpy.data.objects.new('AutoCamera', cam_auto)
scene.collection.objects.link(ob_auto_camera)
ob_auto_camera.location = (12.795, -12.1472, 7.94949)
ob_auto_camera.rotation_euler = (1.09748, -7.21219e-08, 0.694738)
scene.camera = ob_auto_camera
light_auto_sun = bpy.data.lights.new('AutoSun', 'SUN')
light_auto_sun.energy = 3.0
light_auto_sun.angle = 0.0523599
ob_auto_sun = bpy.data.objects.new('AutoSun', light_auto_sun)
scene.collection.objects.link(ob_auto_sun)
ob_auto_sun.rotation_euler = (0.872665, 0.174533, 0.523599)
bpy.context.view_layer.update()
